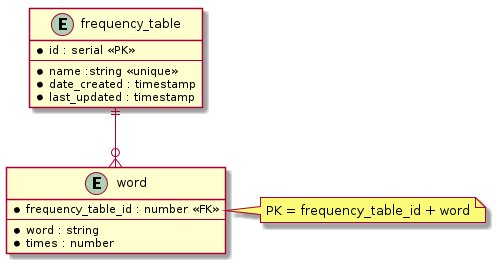

The diagram above was rendered by PlantUML. Its source (embedded in the PNG):
@startuml Freqtable Database Schema

entity frequency_table {
    *id : serial <<PK>>
    --
    *name :string <<unique>>
    *date_created : timestamp
    *last_updated : timestamp
}

entity word {
    *frequency_table_id : number <<FK>>
    --
    *word : string
    *times : number
}

note right of word
    PK = frequency_table_id + word
end note

frequency_table ||--o{ word

@enduml